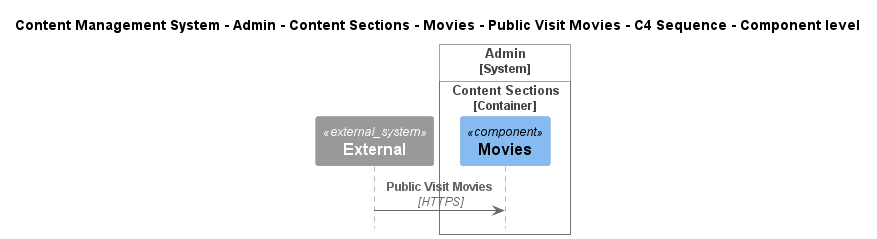

The diagram above was rendered by PlantUML. Its source (embedded in the PNG):
@startuml
!include ..\..\..\..\..\..\..\..\..\.c4s\C4_Sequence.puml

title Content Management System - Admin - Content Sections - Movies - Public Visit Movies - C4 Sequence - Component level

System_Ext(C4InterFlow.SoftwareSystems.ExternalSystem, "External", "")

System_Boundary(ContentManagementSystem.SoftwareSystems.Admin, "Admin")
    
Container_Boundary(ContentManagementSystem.SoftwareSystems.Admin.Containers.ContentSections, "Content Sections")
    Component(ContentManagementSystem.SoftwareSystems.Admin.Containers.ContentSections.Components.Movies, "Movies", "", "")
Boundary_End()
Boundary_End()

Rel(C4InterFlow.SoftwareSystems.ExternalSystem, ContentManagementSystem.SoftwareSystems.Admin.Containers.ContentSections.Components.Movies, "Public Visit Movies", "HTTPS")


@enduml